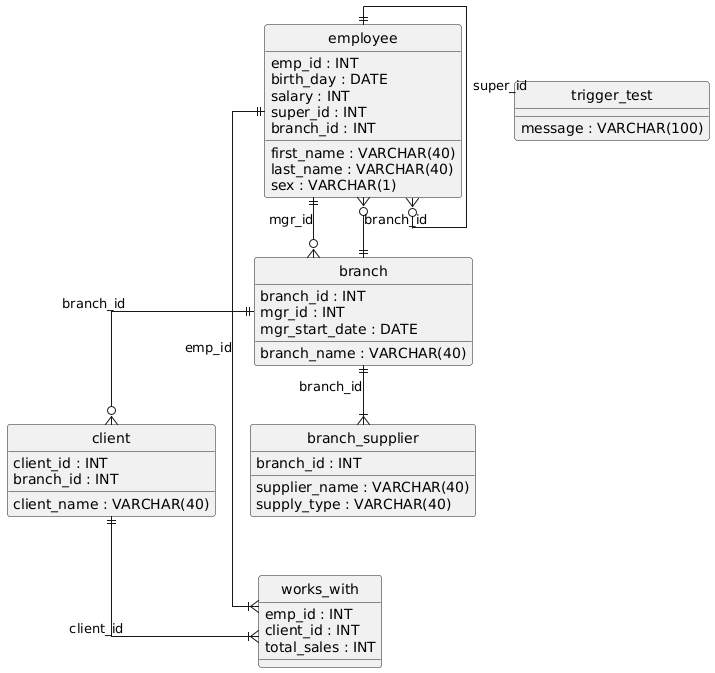

The diagram above was rendered by PlantUML. Its source (embedded in the PNG):
@startuml
hide circle
skinparam linetype ortho

entity "employee" as employee {
  emp_id : INT
  first_name : VARCHAR(40)
  last_name : VARCHAR(40)
  birth_day : DATE
  sex : VARCHAR(1)
  salary : INT
  super_id : INT
  branch_id : INT
}

entity "branch" as branch {
  branch_id : INT
  branch_name : VARCHAR(40)
  mgr_id : INT
  mgr_start_date : DATE
}

entity "client" as client {
  client_id : INT
  client_name : VARCHAR(40)
  branch_id : INT
}

entity "works_with" as works_with {
  emp_id : INT
  client_id : INT
  total_sales : INT
}

entity "branch_supplier" as branch_supplier {
  branch_id : INT
  supplier_name : VARCHAR(40)
  supply_type : VARCHAR(40)
}

entity "trigger_test" as trigger_test {
  message : VARCHAR(100)
}

employee ||--o{ branch : "mgr_id"
branch ||--o{ client : "branch_id"
employee ||--|{ works_with : "emp_id"
client ||--|{ works_with : "client_id"
branch ||--|{ branch_supplier : "branch_id"
branch ||--o{ employee : "branch_id"
employee ||--o{ employee : "super_id"
@enduml